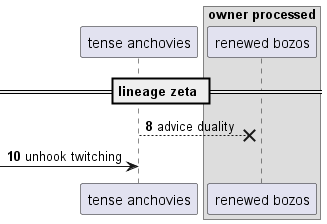

The diagram above was rendered by PlantUML. Its source (embedded in the PNG):
@startuml
participant "tense anchovies" as 0
box "owner processed"
participant "renewed bozos" as 1
end box
== lineage zeta ==
autonumber 8 2
0 -->x 1: advice duality
 [-> 0: unhook twitching
@enduml